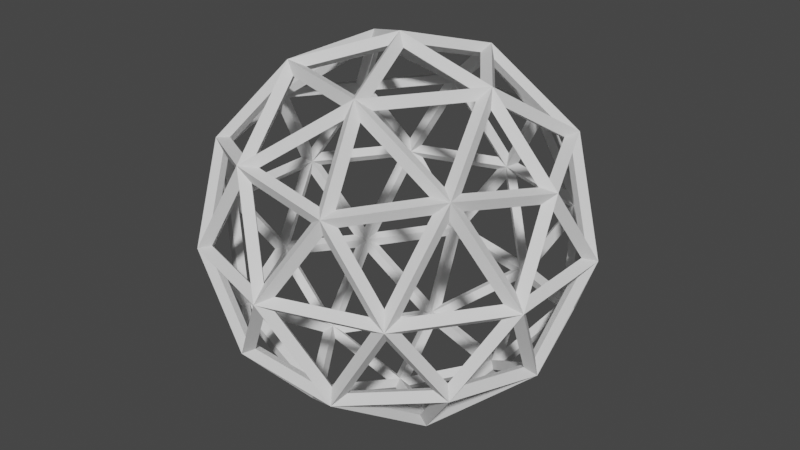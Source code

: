 # Source: Projector.blend  (saved by Blender 2.93.20; exported with 4.5.12 LTS)
import bpy
from mathutils import Matrix  # noqa: F401  (used for matrix-valued properties, if any)

bpy.ops.wm.read_factory_settings(use_empty=True)
scene = bpy.context.scene
scene.name = 'Scene'

# ---- collections
col_collection = bpy.data.collections.new('Collection'); scene.collection.children.link(col_collection)

# ---- world
world_world = bpy.data.worlds.new('World'); scene.world = world_world
world_world.use_nodes = True; world_world.node_tree.nodes.clear()
_N = world_world.node_tree.nodes; _L = world_world.node_tree.links
n0 = _N.new('ShaderNodeOutputWorld'); n0.name = 'World Output'; n0.location = (300, 300)
n1 = _N.new('ShaderNodeBackground'); n1.name = 'Background'; n1.location = (10, 300)
n1.inputs[0].default_value = (0.05088, 0.05088, 0.05088, 1.0)
_L.new(n1.outputs[0], n0.inputs[0])
n0.is_active_output = True
world_world.color = (0.05088, 0.05088, 0.05088)
world_world.use_sun_shadow = False
world_world.sun_shadow_jitter_overblur = 0.0

# ---- meshes
me_icosphere = bpy.data.meshes.new('Icosphere')
me_icosphere.from_pydata([(0.0, 0.0, -1.0), (0.7236, -0.5257, -0.4472), (-0.2764, -0.8506, -0.4472), (-0.8944, 0.0, -0.4472), (-0.2764, 0.8506, -0.4472), (0.7236, 0.5257, -0.4472), (0.2764, -0.8506, 0.4472), (-0.7236, -0.5257, 0.4472), (-0.7236, 0.5257, 0.4472), (0.2764, 0.8506, 0.4472), (0.8944, 0.0, 0.4472), (0.0, 0.0, 1.0), (-0.1625, -0.5, -0.8507), (0.4253, -0.309, -0.8507), (0.2629, -0.809, -0.5257), (0.8506, 0.0, -0.5257), (0.4253, 0.309, -0.8507), (-0.5257, 0.0, -0.8507), (-0.6882, -0.5, -0.5257), (-0.1625, 0.5, -0.8507), (-0.6882, 0.5, -0.5257), (0.2629, 0.809, -0.5257), (0.9511, -0.309, 0.0), (0.9511, 0.309, 0.0), (0.0, -1.0, 0.0), (0.5878, -0.809, 0.0), (-0.9511, -0.309, 0.0), (-0.5878, -0.809, 0.0), (-0.5878, 0.809, 0.0), (-0.9511, 0.309, 0.0), (0.5878, 0.809, 0.0), (0.0, 1.0, 0.0), (0.6882, -0.5, 0.5257), (-0.2629, -0.809, 0.5257), (-0.8506, 0.0, 0.5257), (-0.2629, 0.809, 0.5257), (0.6882, 0.5, 0.5257), (0.1625, -0.5, 0.8507), (0.5257, 0.0, 0.8507), (-0.4253, -0.309, 0.8507), (-0.4253, 0.309, 0.8507), (0.1625, 0.5, 0.8507)], [], [(0, 13, 12), (1, 13, 15), (0, 12, 17), (0, 17, 19), (0, 19, 16), (1, 15, 22), (2, 14, 24), (3, 18, 26), (4, 20, 28), (5, 21, 30), (1, 22, 25), (2, 24, 27), (3, 26, 29), (4, 28, 31), (5, 30, 23), (6, 32, 37), (7, 33, 39), (8, 34, 40), (9, 35, 41), (10, 36, 38), (38, 41, 11), (38, 36, 41), (36, 9, 41), (41, 40, 11), (41, 35, 40), (35, 8, 40), (40, 39, 11), (40, 34, 39), (34, 7, 39), (39, 37, 11), (39, 33, 37), (33, 6, 37), (37, 38, 11), (37, 32, 38), (32, 10, 38), (23, 36, 10), (23, 30, 36), (30, 9, 36), (31, 35, 9), (31, 28, 35), (28, 8, 35), (29, 34, 8), (29, 26, 34), (26, 7, 34), (27, 33, 7), (27, 24, 33), (24, 6, 33), (25, 32, 6), (25, 22, 32), (22, 10, 32), (30, 31, 9), (30, 21, 31), (21, 4, 31), (28, 29, 8), (28, 20, 29), (20, 3, 29), (26, 27, 7), (26, 18, 27), (18, 2, 27), (24, 25, 6), (24, 14, 25), (14, 1, 25), (22, 23, 10), (22, 15, 23), (15, 5, 23), (16, 21, 5), (16, 19, 21), (19, 4, 21), (19, 20, 4), (19, 17, 20), (17, 3, 20), (17, 18, 3), (17, 12, 18), (12, 2, 18), (15, 16, 5), (15, 13, 16), (13, 0, 16), (12, 14, 2), (12, 13, 14), (13, 1, 14)])
_uv = me_icosphere.uv_layers.new(name='UVMap')
_uv.uv.foreach_set('vector', [0.1818, 0.0, 0.2273, 0.07873, 0.1364, 0.07873, 0.2727, 0.1575, 0.3182, 0.07873, 0.3636, 0.1575, 0.9091, 0.0, 0.9545, 0.07873, 0.8636, 0.07873, 0.7273, 0.0, 0.7727, 0.07873, 0.6818, 0.07873, 0.5455, 0.0, 0.5909, 0.07873, 0.5, 0.07873, 0.2727, 0.1575, 0.3636, 0.1575, 0.3182, 0.2362, 0.09091, 0.1575, 0.1818, 0.1575, 0.1364, 0.2362, 0.8182, 0.1575, 0.9091, 0.1575, 0.8636, 0.2362, 0.6364, 0.1575, 0.7273, 0.1575, 0.6818, 0.2362, 0.4545, 0.1575, 0.5455, 0.1575, 0.5, 0.2362, 0.2727, 0.1575, 0.3182, 0.2362, 0.2273, 0.2362, 0.09091, 0.1575, 0.1364, 0.2362, 0.04546, 0.2362, 0.8182, 0.1575, 0.8636, 0.2362, 0.7727, 0.2362, 0.6364, 0.1575, 0.6818, 0.2362, 0.5909, 0.2362, 0.4545, 0.1575, 0.5, 0.2362, 0.4091, 0.2362, 0.1818, 0.3149, 0.2727, 0.3149, 0.2273, 0.3937, 0.0, 0.3149, 0.09091, 0.3149, 0.04546, 0.3937, 0.7273, 0.3149, 0.8182, 0.3149, 0.7727, 0.3937, 0.5455, 0.3149, 0.6364, 0.3149, 0.5909, 0.3937, 0.3636, 0.3149, 0.4545, 0.3149, 0.4091, 0.3937, 0.4091, 0.3937, 0.5, 0.3937, 0.4545, 0.4724, 0.4091, 0.3937, 0.4545, 0.3149, 0.5, 0.3937, 0.4545, 0.3149, 0.5455, 0.3149, 0.5, 0.3937, 0.5909, 0.3937, 0.6818, 0.3937, 0.6364, 0.4724, 0.5909, 0.3937, 0.6364, 0.3149, 0.6818, 0.3937, 0.6364, 0.3149, 0.7273, 0.3149, 0.6818, 0.3937, 0.7727, 0.3937, 0.8636, 0.3937, 0.8182, 0.4724, 0.7727, 0.3937, 0.8182, 0.3149, 0.8636, 0.3937, 0.8182, 0.3149, 0.9091, 0.3149, 0.8636, 0.3937, 0.04546, 0.3937, 0.1364, 0.3937, 0.09091, 0.4724, 0.04546, 0.3937, 0.09091, 0.3149, 0.1364, 0.3937, 0.09091, 0.3149, 0.1818, 0.3149, 0.1364, 0.3937, 0.2273, 0.3937, 0.3182, 0.3937, 0.2727, 0.4724, 0.2273, 0.3937, 0.2727, 0.3149, 0.3182, 0.3937, 0.2727, 0.3149, 0.3636, 0.3149, 0.3182, 0.3937, 0.4091, 0.2362, 0.4545, 0.3149, 0.3636, 0.3149, 0.4091, 0.2362, 0.5, 0.2362, 0.4545, 0.3149, 0.5, 0.2362, 0.5455, 0.3149, 0.4545, 0.3149, 0.5909, 0.2362, 0.6364, 0.3149, 0.5455, 0.3149, 0.5909, 0.2362, 0.6818, 0.2362, 0.6364, 0.3149, 0.6818, 0.2362, 0.7273, 0.3149, 0.6364, 0.3149, 0.7727, 0.2362, 0.8182, 0.3149, 0.7273, 0.3149, 0.7727, 0.2362, 0.8636, 0.2362, 0.8182, 0.3149, 0.8636, 0.2362, 0.9091, 0.3149, 0.8182, 0.3149, 0.04546, 0.2362, 0.09091, 0.3149, 0.0, 0.3149, 0.04546, 0.2362, 0.1364, 0.2362, 0.09091, 0.3149, 0.1364, 0.2362, 0.1818, 0.3149, 0.09091, 0.3149, 0.2273, 0.2362, 0.2727, 0.3149, 0.1818, 0.3149, 0.2273, 0.2362, 0.3182, 0.2362, 0.2727, 0.3149, 0.3182, 0.2362, 0.3636, 0.3149, 0.2727, 0.3149, 0.5, 0.2362, 0.5909, 0.2362, 0.5455, 0.3149, 0.5, 0.2362, 0.5455, 0.1575, 0.5909, 0.2362, 0.5455, 0.1575, 0.6364, 0.1575, 0.5909, 0.2362, 0.6818, 0.2362, 0.7727, 0.2362, 0.7273, 0.3149, 0.6818, 0.2362, 0.7273, 0.1575, 0.7727, 0.2362, 0.7273, 0.1575, 0.8182, 0.1575, 0.7727, 0.2362, 0.8636, 0.2362, 0.9545, 0.2362, 0.9091, 0.3149, 0.8636, 0.2362, 0.9091, 0.1575, 0.9545, 0.2362, 0.9091, 0.1575, 1.0, 0.1575, 0.9545, 0.2362, 0.1364, 0.2362, 0.2273, 0.2362, 0.1818, 0.3149, 0.1364, 0.2362, 0.1818, 0.1575, 0.2273, 0.2362, 0.1818, 0.1575, 0.2727, 0.1575, 0.2273, 0.2362, 0.3182, 0.2362, 0.4091, 0.2362, 0.3636, 0.3149, 0.3182, 0.2362, 0.3636, 0.1575, 0.4091, 0.2362, 0.3636, 0.1575, 0.4545, 0.1575, 0.4091, 0.2362, 0.5, 0.07873, 0.5455, 0.1575, 0.4545, 0.1575, 0.5, 0.07873, 0.5909, 0.07873, 0.5455, 0.1575, 0.5909, 0.07873, 0.6364, 0.1575, 0.5455, 0.1575, 0.6818, 0.07873, 0.7273, 0.1575, 0.6364, 0.1575, 0.6818, 0.07873, 0.7727, 0.07873, 0.7273, 0.1575, 0.7727, 0.07873, 0.8182, 0.1575, 0.7273, 0.1575, 0.8636, 0.07873, 0.9091, 0.1575, 0.8182, 0.1575, 0.8636, 0.07873, 0.9545, 0.07873, 0.9091, 0.1575, 0.9545, 0.07873, 1.0, 0.1575, 0.9091, 0.1575, 0.3636, 0.1575, 0.4091, 0.07873, 0.4545, 0.1575, 0.3636, 0.1575, 0.3182, 0.07873, 0.4091, 0.07873, 0.3182, 0.07873, 0.3636, 0.0, 0.4091, 0.07873, 0.1364, 0.07873, 0.1818, 0.1575, 0.09091, 0.1575, 0.1364, 0.07873, 0.2273, 0.07873, 0.1818, 0.1575, 0.2273, 0.07873, 0.2727, 0.1575, 0.1818, 0.1575])
me_icosphere.use_remesh_fix_poles = True
me_icosphere.use_remesh_preserve_attributes = False
me_icosphere.update()

# ---- objects
ob_icosphere = bpy.data.objects.new('Icosphere', me_icosphere)

# ---- transforms, parenting, visibility, modifiers, constraints
ob_icosphere.location = (0.0, 0.0, 0.0)
_m = ob_icosphere.modifiers.new('Wireframe', 'WIREFRAME')
_m.thickness = 0.081
_m.offset = 0.1376
_m.material_offset = 28

# ---- collection membership
col_collection.objects.link(ob_icosphere)

# ---- scene / render settings (as saved in the file)
scene.frame_start = 1; scene.frame_end = 250; scene.frame_set(1)
scene.render.engine = 'BLENDER_EEVEE_NEXT'
scene.cycles.use_denoising = False
scene.cycles.samples = 128
scene.cycles.sampling_pattern = 'TABULATED_SOBOL'
scene.cycles.use_adaptive_sampling = False
scene.cycles.use_light_tree = False
scene.view_settings.view_transform = 'Filmic'
bpy.context.view_layer.update()

# ---- added for rendering (the .blend has no active camera and no usable light): camera, sun
cam_auto = bpy.data.cameras.new('AutoCamera')
cam_auto.lens = 50.0
cam_auto.sensor_width = 36.0
cam_auto.clip_end = 1000.0
ob_auto_camera = bpy.data.objects.new('AutoCamera', cam_auto)
scene.collection.objects.link(ob_auto_camera)
ob_auto_camera.location = (3.29895, -3.95874, 2.63916)
ob_auto_camera.rotation_euler = (1.09748, -7.21219e-08, 0.694738)
scene.camera = ob_auto_camera
light_auto_sun = bpy.data.lights.new('AutoSun', 'SUN')
light_auto_sun.energy = 3.0
light_auto_sun.angle = 0.0523599
ob_auto_sun = bpy.data.objects.new('AutoSun', light_auto_sun)
scene.collection.objects.link(ob_auto_sun)
ob_auto_sun.rotation_euler = (0.872665, 0.174533, 0.523599)
bpy.context.view_layer.update()
